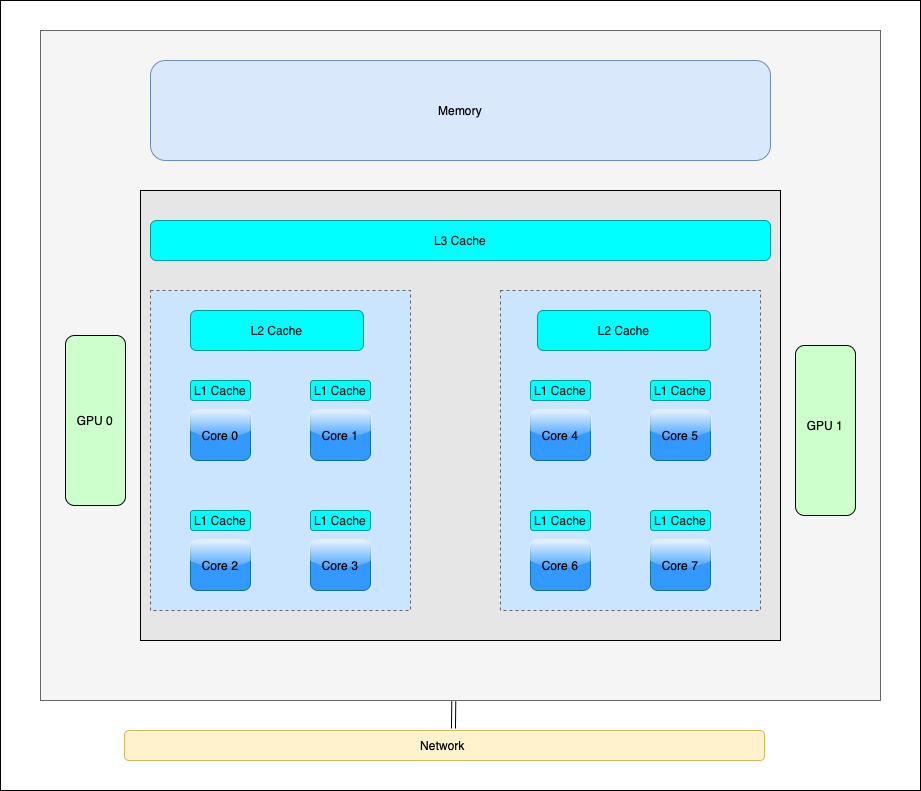

The diagram above was exported from draw.io. Its source (the exported page's mxGraphModel, read from the mxfile embedded in the PNG):
<mxGraphModel dx="3088" dy="1996" grid="1" gridSize="10" guides="1" tooltips="1" connect="1" arrows="1" fold="1" page="1" pageScale="1" pageWidth="827" pageHeight="1169" math="0" shadow="0">
  <root>
    <mxCell id="0" />
    <mxCell id="1" parent="0" />
    <mxCell id="3Fzgw3bwLbgeH6Izsh_8-56" value="" style="rounded=0;whiteSpace=wrap;html=1;" vertex="1" parent="1">
      <mxGeometry x="-870" y="-290" width="920" height="790" as="geometry" />
    </mxCell>
    <mxCell id="3Fzgw3bwLbgeH6Izsh_8-53" value="" style="rounded=0;whiteSpace=wrap;html=1;fillColor=#f5f5f5;fontColor=#333333;strokeColor=#666666;" vertex="1" parent="1">
      <mxGeometry x="-830" y="-260" width="840" height="670" as="geometry" />
    </mxCell>
    <mxCell id="3Fzgw3bwLbgeH6Izsh_8-52" value="" style="rounded=0;whiteSpace=wrap;html=1;fillColor=#E6E6E6;" vertex="1" parent="1">
      <mxGeometry x="-730" y="-100" width="640" height="450" as="geometry" />
    </mxCell>
    <mxCell id="3Fzgw3bwLbgeH6Izsh_8-38" value="" style="rounded=0;whiteSpace=wrap;html=1;dashed=1;fillColor=#CCE5FF;fontColor=#333333;strokeColor=#666666;" vertex="1" parent="1">
      <mxGeometry x="-370" width="260" height="320" as="geometry" />
    </mxCell>
    <mxCell id="3Fzgw3bwLbgeH6Izsh_8-37" value="" style="rounded=0;whiteSpace=wrap;html=1;dashed=1;fillColor=#CCE5FF;fontColor=#333333;strokeColor=#666666;" vertex="1" parent="1">
      <mxGeometry x="-720" width="260" height="320" as="geometry" />
    </mxCell>
    <mxCell id="3Fzgw3bwLbgeH6Izsh_8-2" value="Core 0" style="rounded=1;whiteSpace=wrap;html=1;fillColor=#3399FF;strokeColor=#10739e;glass=1;" vertex="1" parent="1">
      <mxGeometry x="-680" y="120" width="60" height="50" as="geometry" />
    </mxCell>
    <mxCell id="3Fzgw3bwLbgeH6Izsh_8-3" value="&lt;font color=&quot;#1a1a1a&quot;&gt;L3 Cache&lt;/font&gt;" style="rounded=1;whiteSpace=wrap;html=1;fillColor=#00FFFF;strokeColor=#009999;fontColor=#ffffff;" vertex="1" parent="1">
      <mxGeometry x="-720" y="-70" width="620" height="40" as="geometry" />
    </mxCell>
    <mxCell id="3Fzgw3bwLbgeH6Izsh_8-12" value="L1 Cache" style="rounded=1;whiteSpace=wrap;html=1;fillColor=#00FFFF;strokeColor=#009999;fontColor=#1A1A1A;gradientColor=none;fillStyle=solid;" vertex="1" parent="1">
      <mxGeometry x="-680" y="90" width="60" height="20" as="geometry" />
    </mxCell>
    <mxCell id="3Fzgw3bwLbgeH6Izsh_8-21" value="Core 2" style="rounded=1;whiteSpace=wrap;html=1;fillColor=#3399FF;strokeColor=#10739e;glass=1;" vertex="1" parent="1">
      <mxGeometry x="-680" y="250" width="60" height="50" as="geometry" />
    </mxCell>
    <mxCell id="3Fzgw3bwLbgeH6Izsh_8-22" value="L1 Cache" style="rounded=1;whiteSpace=wrap;html=1;fillColor=#00FFFF;strokeColor=#009999;fontColor=#1A1A1A;gradientColor=none;fillStyle=solid;" vertex="1" parent="1">
      <mxGeometry x="-680" y="220" width="60" height="20" as="geometry" />
    </mxCell>
    <mxCell id="3Fzgw3bwLbgeH6Izsh_8-23" value="Core 1" style="rounded=1;whiteSpace=wrap;html=1;fillColor=#3399FF;strokeColor=#10739e;glass=1;" vertex="1" parent="1">
      <mxGeometry x="-560" y="120" width="60" height="50" as="geometry" />
    </mxCell>
    <mxCell id="3Fzgw3bwLbgeH6Izsh_8-25" value="Core 3" style="rounded=1;whiteSpace=wrap;html=1;fillColor=#3399FF;strokeColor=#10739e;glass=1;" vertex="1" parent="1">
      <mxGeometry x="-560" y="250" width="60" height="50" as="geometry" />
    </mxCell>
    <mxCell id="3Fzgw3bwLbgeH6Izsh_8-26" value="L1 Cache" style="rounded=1;whiteSpace=wrap;html=1;fillColor=#00FFFF;strokeColor=#009999;fontColor=#1A1A1A;gradientColor=none;fillStyle=solid;" vertex="1" parent="1">
      <mxGeometry x="-560" y="220" width="60" height="20" as="geometry" />
    </mxCell>
    <mxCell id="3Fzgw3bwLbgeH6Izsh_8-27" value="Core 4" style="rounded=1;whiteSpace=wrap;html=1;fillColor=#3399FF;strokeColor=#10739e;glass=1;" vertex="1" parent="1">
      <mxGeometry x="-340" y="120" width="60" height="50" as="geometry" />
    </mxCell>
    <mxCell id="3Fzgw3bwLbgeH6Izsh_8-28" value="L1 Cache" style="rounded=1;whiteSpace=wrap;html=1;fillColor=#00FFFF;strokeColor=#009999;fontColor=#1A1A1A;gradientColor=none;fillStyle=solid;" vertex="1" parent="1">
      <mxGeometry x="-340" y="90" width="60" height="20" as="geometry" />
    </mxCell>
    <mxCell id="3Fzgw3bwLbgeH6Izsh_8-29" value="Core 6" style="rounded=1;whiteSpace=wrap;html=1;fillColor=#3399FF;strokeColor=#10739e;glass=1;" vertex="1" parent="1">
      <mxGeometry x="-340" y="250" width="60" height="50" as="geometry" />
    </mxCell>
    <mxCell id="3Fzgw3bwLbgeH6Izsh_8-30" value="L1 Cache" style="rounded=1;whiteSpace=wrap;html=1;fillColor=#00FFFF;strokeColor=#009999;fontColor=#1A1A1A;gradientColor=none;fillStyle=solid;" vertex="1" parent="1">
      <mxGeometry x="-340" y="220" width="60" height="20" as="geometry" />
    </mxCell>
    <mxCell id="3Fzgw3bwLbgeH6Izsh_8-31" value="Core 5" style="rounded=1;whiteSpace=wrap;html=1;fillColor=#3399FF;strokeColor=#10739e;glass=1;" vertex="1" parent="1">
      <mxGeometry x="-220" y="120" width="60" height="50" as="geometry" />
    </mxCell>
    <mxCell id="3Fzgw3bwLbgeH6Izsh_8-32" value="L1 Cache" style="rounded=1;whiteSpace=wrap;html=1;fillColor=#00FFFF;strokeColor=#009999;fontColor=#1A1A1A;gradientColor=none;fillStyle=solid;" vertex="1" parent="1">
      <mxGeometry x="-220" y="90" width="60" height="20" as="geometry" />
    </mxCell>
    <mxCell id="3Fzgw3bwLbgeH6Izsh_8-33" value="Core 7" style="rounded=1;whiteSpace=wrap;html=1;fillColor=#3399FF;strokeColor=#10739e;glass=1;" vertex="1" parent="1">
      <mxGeometry x="-220" y="250" width="60" height="50" as="geometry" />
    </mxCell>
    <mxCell id="3Fzgw3bwLbgeH6Izsh_8-34" value="L1 Cache" style="rounded=1;whiteSpace=wrap;html=1;fillColor=#00FFFF;strokeColor=#009999;fontColor=#1A1A1A;gradientColor=none;fillStyle=solid;" vertex="1" parent="1">
      <mxGeometry x="-220" y="220" width="60" height="20" as="geometry" />
    </mxCell>
    <mxCell id="3Fzgw3bwLbgeH6Izsh_8-36" value="L1 Cache" style="rounded=1;whiteSpace=wrap;html=1;fillColor=#00FFFF;strokeColor=#009999;fontColor=#1A1A1A;gradientColor=none;fillStyle=solid;" vertex="1" parent="1">
      <mxGeometry x="-560" y="90" width="60" height="20" as="geometry" />
    </mxCell>
    <mxCell id="3Fzgw3bwLbgeH6Izsh_8-41" value="Memory" style="rounded=1;whiteSpace=wrap;html=1;fillColor=#dae8fc;strokeColor=#6c8ebf;" vertex="1" parent="1">
      <mxGeometry x="-720" y="-230" width="620" height="100" as="geometry" />
    </mxCell>
    <mxCell id="3Fzgw3bwLbgeH6Izsh_8-43" value="" style="rounded=1;whiteSpace=wrap;html=1;fontColor=#99FF99;fillColor=#CCFFCC;rotation=90;" vertex="1" parent="1">
      <mxGeometry x="-860" y="100" width="170" height="60" as="geometry" />
    </mxCell>
    <mxCell id="3Fzgw3bwLbgeH6Izsh_8-44" value="" style="rounded=1;whiteSpace=wrap;html=1;fontColor=#99FF99;fillColor=#CCFFCC;rotation=90;" vertex="1" parent="1">
      <mxGeometry x="-130" y="110" width="170" height="60" as="geometry" />
    </mxCell>
    <mxCell id="3Fzgw3bwLbgeH6Izsh_8-45" value="GPU 0" style="text;html=1;align=center;verticalAlign=middle;whiteSpace=wrap;rounded=1;" vertex="1" parent="1">
      <mxGeometry x="-805" y="115" width="60" height="30" as="geometry" />
    </mxCell>
    <mxCell id="3Fzgw3bwLbgeH6Izsh_8-46" value="GPU 1" style="text;html=1;align=center;verticalAlign=middle;whiteSpace=wrap;rounded=0;" vertex="1" parent="1">
      <mxGeometry x="-75" y="120" width="60" height="30" as="geometry" />
    </mxCell>
    <mxCell id="3Fzgw3bwLbgeH6Izsh_8-49" value="&lt;font color=&quot;#1a1a1a&quot;&gt;L2 Cache&lt;/font&gt;" style="rounded=1;whiteSpace=wrap;html=1;fillColor=#00FFFF;strokeColor=#009999;fontColor=#ffffff;" vertex="1" parent="1">
      <mxGeometry x="-680" y="20" width="173" height="40" as="geometry" />
    </mxCell>
    <mxCell id="3Fzgw3bwLbgeH6Izsh_8-50" value="&lt;font color=&quot;#1a1a1a&quot;&gt;L2 Cache&lt;/font&gt;" style="rounded=1;whiteSpace=wrap;html=1;fillColor=#00FFFF;strokeColor=#009999;fontColor=#ffffff;" vertex="1" parent="1">
      <mxGeometry x="-333" y="20" width="173" height="40" as="geometry" />
    </mxCell>
    <mxCell id="3Fzgw3bwLbgeH6Izsh_8-51" value="Network&amp;nbsp;" style="rounded=1;whiteSpace=wrap;html=1;fillColor=#fff2cc;strokeColor=#d6b656;" vertex="1" parent="1">
      <mxGeometry x="-746" y="440" width="640" height="30" as="geometry" />
    </mxCell>
    <mxCell id="3Fzgw3bwLbgeH6Izsh_8-55" value="" style="shape=link;html=1;rounded=0;entryX=0.514;entryY=-0.067;entryDx=0;entryDy=0;exitX=0.492;exitY=1.001;exitDx=0;exitDy=0;exitPerimeter=0;entryPerimeter=0;" edge="1" parent="1" source="3Fzgw3bwLbgeH6Izsh_8-53" target="3Fzgw3bwLbgeH6Izsh_8-51">
      <mxGeometry width="100" relative="1" as="geometry">
        <mxPoint x="-413" y="430" as="sourcePoint" />
        <mxPoint x="-313" y="430" as="targetPoint" />
      </mxGeometry>
    </mxCell>
  </root>
</mxGraphModel>